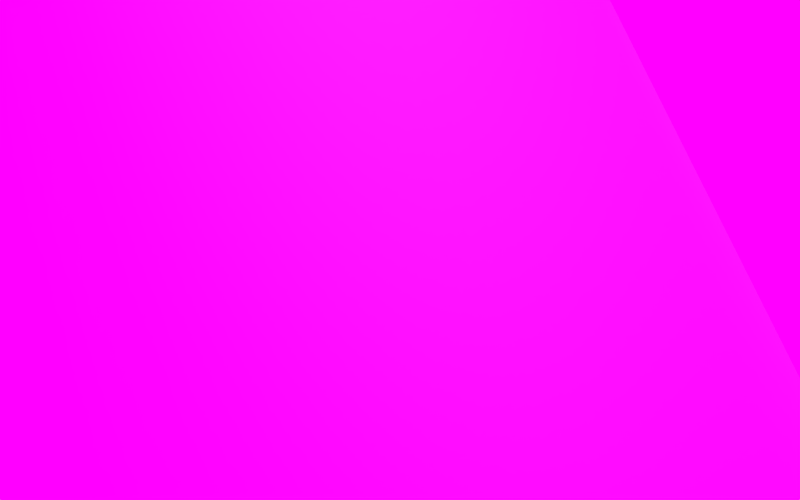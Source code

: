 # Source: bark02.blend  (saved by Blender 2.75.0; exported with 4.5.12 LTS)
import bpy
from mathutils import Matrix  # noqa: F401  (used for matrix-valued properties, if any)

bpy.ops.wm.read_factory_settings(use_empty=True)
scene = bpy.context.scene
scene.name = 'Scene'

# ---- collections
col_collection_1 = bpy.data.collections.new('Collection 1'); scene.collection.children.link(col_collection_1)

# ---- images (referenced by path relative to the original .blend; pixels are not part of the script)
import os
ASSET_DIR = os.environ.get("B2B_ASSET_DIR", "")  # directory of the original .blend (textures are referenced by path, not embedded)
HERE = os.path.dirname(os.path.abspath(__file__))  # packed textures are extracted next to this script under _unpacked/

def load_image(name, relpath, width, height, colorspace="sRGB"):
    """Load a texture the original file referenced (path relative to the .blend, or extracted next to this script)."""
    p = next((c for c in (os.path.join(HERE, relpath), os.path.join(ASSET_DIR, relpath)) if relpath and os.path.exists(c)), "")
    if p:
        img = bpy.data.images.load(p, check_existing=True)
        img.name = name
    else:  # same state as the original file: an image datablock whose file is absent (Cycles renders it pink)
        img = bpy.data.images.new(name, width, height)
        img.source = "FILE"
        img.filepath = "//" + (relpath or name)
    img.colorspace_settings.name = colorspace
    return img
img_bark02_jpg = load_image('bark02.jpg', 'bark02.jpg', 1024, 1024, 'sRGB')
img_bark02_spec_jpg = load_image('bark02_SPEC.jpg', 'bark02_SPEC.jpg', 1024, 1024, 'sRGB')
img_bark02_ao_jpg = load_image('bark02_AO.jpg', 'bark02_AO.jpg', 1024, 1024, 'sRGB')
img_bark02_norm_jpg = load_image('bark02_NORM.jpg', 'bark02_NORM.jpg', 1024, 1024, 'Non-Color')
img_bark02_disp_jpg = load_image('bark02_DISP.jpg', 'bark02_DISP.jpg', 1024, 1024, 'Non-Color')
img_mg_7122_panorama_exr_001 = load_image('_MG_7122 Panorama.exr.001', '_MG_7122 Panorama.exr', 1024, 1024, 'Linear Rec.709')

# ---- materials (node trees are filled in below, after node groups)
mat_bark02 = bpy.data.materials.new('bark02')
mat_bark02.alpha_threshold = 0.0
mat_bark02.roughness = 0.5

# ---- material node trees
mat_bark02.use_nodes = True; mat_bark02.node_tree.nodes.clear()
_N = mat_bark02.node_tree.nodes; _L = mat_bark02.node_tree.links
n0 = _N.new('ShaderNodeTexCoord'); n0.name = 'Texture Coordinate'; n0.location = (-1380, 554)
n1 = _N.new('ShaderNodeMapping'); n1.name = 'Mapping'; n1.location = (-1190, 546)
n2 = _N.new('ShaderNodeMix'); n2.name = 'Mix'; n2.location = (-363, 363)
n2.data_type = 'RGBA'
n2.blend_type = 'MULTIPLY'
n2.inputs[0].default_value = 1.0
n3 = _N.new('ShaderNodeOutputMaterial'); n3.name = 'Material Output'; n3.location = (540, 358)
n4 = _N.new('ShaderNodeTexImage'); n4.name = 'Image Texture'; n4.location = (-739, 440)
n4.width = 254
n4.image = img_bark02_jpg
n5 = _N.new('ShaderNodeTexImage'); n5.name = 'Image Texture.002'; n5.location = (-741, 689)
n5.width = 256
n5.image = img_bark02_spec_jpg
n6 = _N.new('ShaderNodeMixShader'); n6.name = 'Mix Shader'; n6.location = (262, 414)
n7 = _N.new('ShaderNodeBsdfAnisotropic'); n7.name = 'Glossy BSDF'; n7.location = (86, 269)
n7.distribution = 'GGX'
n7.inputs[1].default_value = 0.7746
n8 = _N.new('ShaderNodeNormalMap'); n8.name = 'Normal Map'; n8.location = (-380, 69)
n8.uv_map = 'UVMap'
n8.inputs[0].default_value = 0.4
n9 = _N.new('ShaderNodeTexImage'); n9.name = 'Image Texture.004'; n9.location = (-737, 196)
n9.width = 252
n9.image = img_bark02_ao_jpg
n10 = _N.new('ShaderNodeTexImage'); n10.name = 'Image Texture.001'; n10.location = (-740, -61)
n10.width = 249
n10.image = img_bark02_norm_jpg
n11 = _N.new('ShaderNodeTexImage'); n11.name = 'Image Texture.003'; n11.location = (-738, -315)
n11.width = 249
n11.image = img_bark02_disp_jpg
n12 = _N.new('ShaderNodeBsdfDiffuse'); n12.name = 'Diffuse BSDF'; n12.location = (-61, 392)
n12.inputs[1].default_value = 0.2083
n13 = _N.new('ShaderNodeValToRGB'); n13.name = 'ColorRamp'; n13.location = (-378, 702)
n13.width = 236
while len(n13.color_ramp.elements) > 1: n13.color_ramp.elements.remove(n13.color_ramp.elements[-1])
n13.color_ramp.elements[0].position = 0.1395; n13.color_ramp.elements[0].color = (0.0, 0.0, 0.0, 1.0)
_e = n13.color_ramp.elements.new(0.7535); _e.color = (0.08604, 0.08604, 0.08604, 1.0)
_L.new(n4.outputs[0], n2.inputs[6])
_L.new(n1.outputs[0], n4.inputs[0])
_L.new(n0.outputs[2], n1.inputs[0])
_L.new(n1.outputs[0], n10.inputs[0])
_L.new(n10.outputs[0], n8.inputs[1])
_L.new(n12.outputs[0], n6.inputs[1])
_L.new(n7.outputs[0], n6.inputs[2])
_L.new(n5.outputs[0], n13.inputs[0])
_L.new(n1.outputs[0], n9.inputs[0])
_L.new(n1.outputs[0], n5.inputs[0])
_L.new(n2.outputs[2], n12.inputs[0])
_L.new(n9.outputs[0], n2.inputs[7])
_L.new(n8.outputs[0], n7.inputs[4])
_L.new(n8.outputs[0], n12.inputs[2])
_L.new(n13.outputs[0], n6.inputs[0])
_L.new(n6.outputs[0], n3.inputs[0])
_L.new(n1.outputs[0], n11.inputs[0])
n3.is_active_output = True

# ---- world
world_world = bpy.data.worlds.new('World'); scene.world = world_world
world_world.use_nodes = True; world_world.node_tree.nodes.clear()
_N = world_world.node_tree.nodes; _L = world_world.node_tree.links
n0 = _N.new('ShaderNodeOutputWorld'); n0.name = 'World Output'; n0.location = (300, 300)
n1 = _N.new('ShaderNodeBackground'); n1.name = 'Background'; n1.location = (10, 300)
n1.inputs[1].default_value = 1.3
n2 = _N.new('ShaderNodeTexEnvironment'); n2.name = 'Environment Texture'; n2.location = (-180, 300)
n2.width = 140
n2.image = img_mg_7122_panorama_exr_001
_L.new(n1.outputs[0], n0.inputs[0])
_L.new(n2.outputs[0], n1.inputs[0])
n0.is_active_output = True
world_world.color = (0.01113, 0.006869, 0.01467)
world_world.use_sun_shadow = False
world_world.sun_shadow_jitter_overblur = 0.0
world_world.cycles.sampling_method = 'MANUAL'
world_world.cycles.sample_map_resolution = 256
world_world.light_settings.ao_factor = 0.1915

# ---- cameras
cam_camera = bpy.data.cameras.new('Camera')
cam_camera.clip_end = 100.0
cam_camera.lens = 85.0
cam_camera.sensor_width = 32.0
cam_camera.sensor_height = 18.0
cam_camera.ortho_scale = 7.314
cam_camera.show_limits = True
cam_camera.dof.focus_distance = 16.49

# ---- lights
light_area_001 = bpy.data.lights.new('Area.001', 'AREA')
light_area_001.color = (0.02502, 0.01059, 0.214)
light_area_001.transmission_factor = 0.0
light_area_001.use_shadow = False
light_area_001.energy = 175.3
light_area_001.shadow_buffer_clip_start = 0.5
light_area_001.shadow_soft_size = 10.0
light_area_001.shadow_maximum_resolution = 0.006
light_area_001.use_absolute_resolution = True
light_area_001.size = 10.0
light_area_001.size_y = 0.1
light_area_001.cycles.max_bounces = 8
light_area = bpy.data.lights.new('Area', 'AREA')
light_area.color = (1.0, 0.8811, 0.7727)
light_area.transmission_factor = 0.0
light_area.energy = 1414.0
light_area.shadow_buffer_clip_start = 0.5
light_area.shadow_soft_size = 7.0
light_area.shadow_maximum_resolution = 0.006
light_area.use_absolute_resolution = True
light_area.size = 7.0
light_area.size_y = 0.1
light_area.cycles.max_bounces = 8

# ---- meshes
me_cylinder = bpy.data.meshes.new('Cylinder')
me_cylinder.from_pydata([(0.5556, 0.8315, -1.0), (0.5556, 0.8315, 1.0), (0.7071, 0.7071, -1.0), (0.7071, 0.7071, 1.0), (0.8315, 0.5556, -1.0), (0.8315, 0.5556, 1.0), (0.9239, 0.3827, -1.0), (0.9239, 0.3827, 1.0), (0.9808, 0.1951, -1.0), (0.9808, 0.1951, 1.0), (1.0, 7.55e-08, -1.0), (1.0, 7.55e-08, 1.0), (0.9808, -0.1951, -1.0), (0.9808, -0.1951, 1.0), (0.9239, -0.3827, -1.0), (0.9239, -0.3827, 1.0), (0.8315, -0.5556, -1.0), (0.8315, -0.5556, 1.0), (0.7071, -0.7071, -1.0), (0.7071, -0.7071, 1.0), (0.5556, -0.8315, -1.0), (0.5556, -0.8315, 1.0), (0.3827, -0.9239, -1.0), (0.3827, -0.9239, 1.0), (0.5556, 0.8315, 0.8), (0.5556, 0.8315, 0.6), (0.5556, 0.8315, 0.4), (0.5556, 0.8315, 0.2), (0.5556, 0.8315, 0.0), (0.5556, 0.8315, -0.2), (0.5556, 0.8315, -0.4), (0.5556, 0.8315, -0.6), (0.5556, 0.8315, -0.8), (0.7071, 0.7071, 0.8), (0.7071, 0.7071, 0.6), (0.7071, 0.7071, 0.4), (0.7071, 0.7071, 0.2), (0.7071, 0.7071, 0.0), (0.7071, 0.7071, -0.2), (0.7071, 0.7071, -0.4), (0.7071, 0.7071, -0.6), (0.7071, 0.7071, -0.8), (0.8315, 0.5556, 0.8), (0.8315, 0.5556, 0.6), (0.8315, 0.5556, 0.4), (0.8315, 0.5556, 0.2), (0.8315, 0.5556, 0.0), (0.8315, 0.5556, -0.2), (0.8315, 0.5556, -0.4), (0.8315, 0.5556, -0.6), (0.8315, 0.5556, -0.8), (0.9239, 0.3827, 0.8), (0.9239, 0.3827, 0.6), (0.9239, 0.3827, 0.4), (0.9239, 0.3827, 0.2), (0.9239, 0.3827, 0.0), (0.9239, 0.3827, -0.2), (0.9239, 0.3827, -0.4), (0.9239, 0.3827, -0.6), (0.9239, 0.3827, -0.8), (0.9808, 0.1951, 0.8), (0.9808, 0.1951, 0.6), (0.9808, 0.1951, 0.4), (0.9808, 0.1951, 0.2), (0.9808, 0.1951, 0.0), (0.9808, 0.1951, -0.2), (0.9808, 0.1951, -0.4), (0.9808, 0.1951, -0.6), (0.9808, 0.1951, -0.8), (1.0, 7.55e-08, 0.8), (1.0, 7.55e-08, 0.6), (1.0, 7.55e-08, 0.4), (1.0, 7.55e-08, 0.2), (1.0, 7.55e-08, 0.0), (1.0, 7.55e-08, -0.2), (1.0, 7.55e-08, -0.4), (1.0, 7.55e-08, -0.6), (1.0, 7.55e-08, -0.8), (0.9808, -0.1951, 0.8), (0.9808, -0.1951, 0.6), (0.9808, -0.1951, 0.4), (0.9808, -0.1951, 0.2), (0.9808, -0.1951, 0.0), (0.9808, -0.1951, -0.2), (0.9808, -0.1951, -0.4), (0.9808, -0.1951, -0.6), (0.9808, -0.1951, -0.8), (0.9239, -0.3827, 0.8), (0.9239, -0.3827, 0.6), (0.9239, -0.3827, 0.4), (0.9239, -0.3827, 0.2), (0.9239, -0.3827, 0.0), (0.9239, -0.3827, -0.2), (0.9239, -0.3827, -0.4), (0.9239, -0.3827, -0.6), (0.9239, -0.3827, -0.8), (0.8315, -0.5556, 0.8), (0.8315, -0.5556, 0.6), (0.8315, -0.5556, 0.4), (0.8315, -0.5556, 0.2), (0.8315, -0.5556, 0.0), (0.8315, -0.5556, -0.2), (0.8315, -0.5556, -0.4), (0.8315, -0.5556, -0.6), (0.8315, -0.5556, -0.8), (0.7071, -0.7071, 0.8), (0.7071, -0.7071, 0.6), (0.7071, -0.7071, 0.4), (0.7071, -0.7071, 0.2), (0.7071, -0.7071, 0.0), (0.7071, -0.7071, -0.2), (0.7071, -0.7071, -0.4), (0.7071, -0.7071, -0.6), (0.7071, -0.7071, -0.8), (0.5556, -0.8315, 0.8), (0.5556, -0.8315, 0.6), (0.5556, -0.8315, 0.4), (0.5556, -0.8315, 0.2), (0.5556, -0.8315, 0.0), (0.5556, -0.8315, -0.2), (0.5556, -0.8315, -0.4), (0.5556, -0.8315, -0.6), (0.5556, -0.8315, -0.8), (0.3827, -0.9239, 0.8), (0.3827, -0.9239, 0.6), (0.3827, -0.9239, 0.4), (0.3827, -0.9239, 0.2), (0.3827, -0.9239, 0.0), (0.3827, -0.9239, -0.2), (0.3827, -0.9239, -0.4), (0.3827, -0.9239, -0.6), (0.3827, -0.9239, -0.8)], [], [(24, 1, 3, 33), (33, 3, 5, 42), (42, 5, 7, 51), (51, 7, 9, 60), (60, 9, 11, 69), (69, 11, 13, 78), (78, 13, 15, 87), (87, 15, 17, 96), (96, 17, 19, 105), (105, 19, 21, 114), (114, 21, 23, 123), (20, 122, 131, 22), (122, 121, 130, 131), (121, 120, 129, 130), (120, 119, 128, 129), (119, 118, 127, 128), (118, 117, 126, 127), (117, 116, 125, 126), (116, 115, 124, 125), (115, 114, 123, 124), (18, 113, 122, 20), (113, 112, 121, 122), (112, 111, 120, 121), (111, 110, 119, 120), (110, 109, 118, 119), (109, 108, 117, 118), (108, 107, 116, 117), (107, 106, 115, 116), (106, 105, 114, 115), (16, 104, 113, 18), (104, 103, 112, 113), (103, 102, 111, 112), (102, 101, 110, 111), (101, 100, 109, 110), (100, 99, 108, 109), (99, 98, 107, 108), (98, 97, 106, 107), (97, 96, 105, 106), (14, 95, 104, 16), (95, 94, 103, 104), (94, 93, 102, 103), (93, 92, 101, 102), (92, 91, 100, 101), (91, 90, 99, 100), (90, 89, 98, 99), (89, 88, 97, 98), (88, 87, 96, 97), (12, 86, 95, 14), (86, 85, 94, 95), (85, 84, 93, 94), (84, 83, 92, 93), (83, 82, 91, 92), (82, 81, 90, 91), (81, 80, 89, 90), (80, 79, 88, 89), (79, 78, 87, 88), (10, 77, 86, 12), (77, 76, 85, 86), (76, 75, 84, 85), (75, 74, 83, 84), (74, 73, 82, 83), (73, 72, 81, 82), (72, 71, 80, 81), (71, 70, 79, 80), (70, 69, 78, 79), (8, 68, 77, 10), (68, 67, 76, 77), (67, 66, 75, 76), (66, 65, 74, 75), (65, 64, 73, 74), (64, 63, 72, 73), (63, 62, 71, 72), (62, 61, 70, 71), (61, 60, 69, 70), (6, 59, 68, 8), (59, 58, 67, 68), (58, 57, 66, 67), (57, 56, 65, 66), (56, 55, 64, 65), (55, 54, 63, 64), (54, 53, 62, 63), (53, 52, 61, 62), (52, 51, 60, 61), (4, 50, 59, 6), (50, 49, 58, 59), (49, 48, 57, 58), (48, 47, 56, 57), (47, 46, 55, 56), (46, 45, 54, 55), (45, 44, 53, 54), (44, 43, 52, 53), (43, 42, 51, 52), (2, 41, 50, 4), (41, 40, 49, 50), (40, 39, 48, 49), (39, 38, 47, 48), (38, 37, 46, 47), (37, 36, 45, 46), (36, 35, 44, 45), (35, 34, 43, 44), (34, 33, 42, 43), (0, 32, 41, 2), (32, 31, 40, 41), (31, 30, 39, 40), (30, 29, 38, 39), (29, 28, 37, 38), (28, 27, 36, 37), (27, 26, 35, 36), (26, 25, 34, 35), (25, 24, 33, 34)])
me_cylinder.polygons.foreach_set('use_smooth', [True] * 110)
_uv = me_cylinder.uv_layers.new(name='UVMap')
_uv.uv.foreach_set('vector', [0.9999, 0.8347, 0.9999, 0.9274, 0.909, 0.9274, 0.909, 0.8347, 0.909, 0.8347, 0.909, 0.9274, 0.8181, 0.9274, 0.8181, 0.8347, 0.8181, 0.8347, 0.8181, 0.9274, 0.7272, 0.9274, 0.7272, 0.8347, 0.7272, 0.8347, 0.7272, 0.9274, 0.6363, 0.9274, 0.6363, 0.8347, 0.6363, 0.8347, 0.6363, 0.9274, 0.5454, 0.9274, 0.5454, 0.8347, 0.5454, 0.8347, 0.5454, 0.9274, 0.4546, 0.9274, 0.4546, 0.8347, 0.4546, 0.8347, 0.4546, 0.9274, 0.3637, 0.9274, 0.3637, 0.8347, 0.3637, 0.8347, 0.3637, 0.9274, 0.2728, 0.9274, 0.2728, 0.8347, 0.2728, 0.8347, 0.2728, 0.9274, 0.1819, 0.9274, 0.1819, 0.8347, 0.1819, 0.8347, 0.1819, 0.9274, 0.09099, 0.9274, 0.09099, 0.8347, 0.09099, 0.8347, 0.09099, 0.9274, 9.629e-05, 0.9274, 9.64e-05, 0.8347, 0.09099, 9.725e-05, 0.09099, 0.09283, 9.651e-05, 0.09283, 9.651e-05, 9.737e-05, 0.09099, 0.09283, 0.09099, 0.1856, 9.651e-05, 0.1856, 9.651e-05, 0.09283, 0.09099, 0.1856, 0.09099, 0.2783, 9.663e-05, 0.2783, 9.651e-05, 0.1856, 0.09099, 0.2783, 0.09099, 0.371, 9.651e-05, 0.371, 9.663e-05, 0.2783, 0.09099, 0.371, 0.09099, 0.4637, 9.651e-05, 0.4637, 9.651e-05, 0.371, 0.09099, 0.4637, 0.09099, 0.5565, 9.651e-05, 0.5565, 9.651e-05, 0.4637, 0.09099, 0.5565, 0.09099, 0.6492, 9.651e-05, 0.6492, 9.651e-05, 0.5565, 0.09099, 0.6492, 0.09099, 0.7419, 9.64e-05, 0.7419, 9.651e-05, 0.6492, 0.09099, 0.7419, 0.09099, 0.8347, 9.64e-05, 0.8347, 9.64e-05, 0.7419, 0.1819, 9.725e-05, 0.1819, 0.09283, 0.09099, 0.09283, 0.09099, 9.725e-05, 0.1819, 0.09283, 0.1819, 0.1856, 0.09099, 0.1856, 0.09099, 0.09283, 0.1819, 0.1856, 0.1819, 0.2783, 0.09099, 0.2783, 0.09099, 0.1856, 0.1819, 0.2783, 0.1819, 0.371, 0.09099, 0.371, 0.09099, 0.2783, 0.1819, 0.371, 0.1819, 0.4637, 0.09099, 0.4637, 0.09099, 0.371, 0.1819, 0.4637, 0.1819, 0.5565, 0.09099, 0.5565, 0.09099, 0.4637, 0.1819, 0.5565, 0.1819, 0.6492, 0.09099, 0.6492, 0.09099, 0.5565, 0.1819, 0.6492, 0.1819, 0.7419, 0.09099, 0.7419, 0.09099, 0.6492, 0.1819, 0.7419, 0.1819, 0.8347, 0.09099, 0.8347, 0.09099, 0.7419, 0.2728, 9.714e-05, 0.2728, 0.09283, 0.1819, 0.09283, 0.1819, 9.725e-05, 0.2728, 0.09283, 0.2728, 0.1856, 0.1819, 0.1856, 0.1819, 0.09283, 0.2728, 0.1856, 0.2728, 0.2783, 0.1819, 0.2783, 0.1819, 0.1856, 0.2728, 0.2783, 0.2728, 0.371, 0.1819, 0.371, 0.1819, 0.2783, 0.2728, 0.371, 0.2728, 0.4637, 0.1819, 0.4637, 0.1819, 0.371, 0.2728, 0.4637, 0.2728, 0.5565, 0.1819, 0.5565, 0.1819, 0.4637, 0.2728, 0.5565, 0.2728, 0.6492, 0.1819, 0.6492, 0.1819, 0.5565, 0.2728, 0.6492, 0.2728, 0.7419, 0.1819, 0.7419, 0.1819, 0.6492, 0.2728, 0.7419, 0.2728, 0.8347, 0.1819, 0.8347, 0.1819, 0.7419, 0.3637, 9.708e-05, 0.3637, 0.09283, 0.2728, 0.09283, 0.2728, 9.714e-05, 0.3637, 0.09283, 0.3637, 0.1856, 0.2728, 0.1856, 0.2728, 0.09283, 0.3637, 0.1856, 0.3637, 0.2783, 0.2728, 0.2783, 0.2728, 0.1856, 0.3637, 0.2783, 0.3637, 0.371, 0.2728, 0.371, 0.2728, 0.2783, 0.3637, 0.371, 0.3637, 0.4637, 0.2728, 0.4637, 0.2728, 0.371, 0.3637, 0.4637, 0.3637, 0.5565, 0.2728, 0.5565, 0.2728, 0.4637, 0.3637, 0.5565, 0.3637, 0.6492, 0.2728, 0.6492, 0.2728, 0.5565, 0.3637, 0.6492, 0.3637, 0.7419, 0.2728, 0.7419, 0.2728, 0.6492, 0.3637, 0.7419, 0.3637, 0.8347, 0.2728, 0.8347, 0.2728, 0.7419, 0.4546, 9.703e-05, 0.4546, 0.09283, 0.3637, 0.09283, 0.3637, 9.708e-05, 0.4546, 0.09283, 0.4546, 0.1856, 0.3637, 0.1856, 0.3637, 0.09283, 0.4546, 0.1856, 0.4546, 0.2783, 0.3637, 0.2783, 0.3637, 0.1856, 0.4546, 0.2783, 0.4546, 0.371, 0.3637, 0.371, 0.3637, 0.2783, 0.4546, 0.371, 0.4546, 0.4637, 0.3637, 0.4637, 0.3637, 0.371, 0.4546, 0.4637, 0.4546, 0.5565, 0.3637, 0.5565, 0.3637, 0.4637, 0.4546, 0.5565, 0.4546, 0.6492, 0.3637, 0.6492, 0.3637, 0.5565, 0.4546, 0.6492, 0.4546, 0.7419, 0.3637, 0.7419, 0.3637, 0.6492, 0.4546, 0.7419, 0.4546, 0.8347, 0.3637, 0.8347, 0.3637, 0.7419, 0.5454, 9.691e-05, 0.5454, 0.09283, 0.4546, 0.09283, 0.4546, 9.703e-05, 0.5454, 0.09283, 0.5454, 0.1856, 0.4546, 0.1856, 0.4546, 0.09283, 0.5454, 0.1856, 0.5454, 0.2783, 0.4546, 0.2783, 0.4546, 0.1856, 0.5454, 0.2783, 0.5454, 0.371, 0.4546, 0.371, 0.4546, 0.2783, 0.5454, 0.371, 0.5454, 0.4637, 0.4546, 0.4637, 0.4546, 0.371, 0.5454, 0.4637, 0.5454, 0.5565, 0.4546, 0.5565, 0.4546, 0.4637, 0.5454, 0.5565, 0.5454, 0.6492, 0.4546, 0.6492, 0.4546, 0.5565, 0.5454, 0.6492, 0.5454, 0.7419, 0.4546, 0.7419, 0.4546, 0.6492, 0.5454, 0.7419, 0.5454, 0.8347, 0.4546, 0.8347, 0.4546, 0.7419, 0.6363, 9.68e-05, 0.6363, 0.09283, 0.5454, 0.09283, 0.5454, 9.691e-05, 0.6363, 0.09283, 0.6363, 0.1856, 0.5454, 0.1856, 0.5454, 0.09283, 0.6363, 0.1856, 0.6363, 0.2783, 0.5454, 0.2783, 0.5454, 0.1856, 0.6363, 0.2783, 0.6363, 0.371, 0.5454, 0.371, 0.5454, 0.2783, 0.6363, 0.371, 0.6363, 0.4637, 0.5454, 0.4637, 0.5454, 0.371, 0.6363, 0.4637, 0.6363, 0.5565, 0.5454, 0.5565, 0.5454, 0.4637, 0.6363, 0.5565, 0.6363, 0.6492, 0.5454, 0.6492, 0.5454, 0.5565, 0.6363, 0.6492, 0.6363, 0.7419, 0.5454, 0.7419, 0.5454, 0.6492, 0.6363, 0.7419, 0.6363, 0.8347, 0.5454, 0.8347, 0.5454, 0.7419, 0.7272, 9.669e-05, 0.7272, 0.09283, 0.6363, 0.09283, 0.6363, 9.68e-05, 0.7272, 0.09283, 0.7272, 0.1856, 0.6363, 0.1856, 0.6363, 0.09283, 0.7272, 0.1856, 0.7272, 0.2783, 0.6363, 0.2783, 0.6363, 0.1856, 0.7272, 0.2783, 0.7272, 0.371, 0.6363, 0.371, 0.6363, 0.2783, 0.7272, 0.371, 0.7272, 0.4637, 0.6363, 0.4637, 0.6363, 0.371, 0.7272, 0.4637, 0.7272, 0.5565, 0.6363, 0.5565, 0.6363, 0.4637, 0.7272, 0.5565, 0.7272, 0.6492, 0.6363, 0.6492, 0.6363, 0.5565, 0.7272, 0.6492, 0.7272, 0.7419, 0.6363, 0.7419, 0.6363, 0.6492, 0.7272, 0.7419, 0.7272, 0.8347, 0.6363, 0.8347, 0.6363, 0.7419, 0.8181, 9.657e-05, 0.8181, 0.09283, 0.7272, 0.09283, 0.7272, 9.669e-05, 0.8181, 0.09283, 0.8181, 0.1856, 0.7272, 0.1856, 0.7272, 0.09283, 0.8181, 0.1856, 0.8181, 0.2783, 0.7272, 0.2783, 0.7272, 0.1856, 0.8181, 0.2783, 0.8181, 0.371, 0.7272, 0.371, 0.7272, 0.2783, 0.8181, 0.371, 0.8181, 0.4637, 0.7272, 0.4637, 0.7272, 0.371, 0.8181, 0.4637, 0.8181, 0.5565, 0.7272, 0.5565, 0.7272, 0.4637, 0.8181, 0.5565, 0.8181, 0.6492, 0.7272, 0.6492, 0.7272, 0.5565, 0.8181, 0.6492, 0.8181, 0.7419, 0.7272, 0.7419, 0.7272, 0.6492, 0.8181, 0.7419, 0.8181, 0.8347, 0.7272, 0.8347, 0.7272, 0.7419, 0.909, 9.64e-05, 0.909, 0.09283, 0.8181, 0.09283, 0.8181, 9.657e-05, 0.909, 0.09283, 0.909, 0.1856, 0.8181, 0.1856, 0.8181, 0.09283, 0.909, 0.1856, 0.909, 0.2783, 0.8181, 0.2783, 0.8181, 0.1856, 0.909, 0.2783, 0.909, 0.371, 0.8181, 0.371, 0.8181, 0.2783, 0.909, 0.371, 0.909, 0.4637, 0.8181, 0.4637, 0.8181, 0.371, 0.909, 0.4637, 0.909, 0.5565, 0.8181, 0.5565, 0.8181, 0.4637, 0.909, 0.5565, 0.909, 0.6492, 0.8181, 0.6492, 0.8181, 0.5565, 0.909, 0.6492, 0.909, 0.7419, 0.8181, 0.7419, 0.8181, 0.6492, 0.909, 0.7419, 0.909, 0.8347, 0.8181, 0.8347, 0.8181, 0.7419, 0.9999, 9.629e-05, 0.9999, 0.09283, 0.909, 0.09283, 0.909, 9.64e-05, 0.9999, 0.09283, 0.9999, 0.1856, 0.909, 0.1856, 0.909, 0.09283, 0.9999, 0.1856, 0.9999, 0.2783, 0.909, 0.2783, 0.909, 0.1856, 0.9999, 0.2783, 0.9999, 0.371, 0.909, 0.371, 0.909, 0.2783, 0.9999, 0.371, 0.9999, 0.4637, 0.909, 0.4637, 0.909, 0.371, 0.9999, 0.4637, 0.9999, 0.5565, 0.909, 0.5565, 0.909, 0.4637, 0.9999, 0.5565, 0.9999, 0.6492, 0.909, 0.6492, 0.909, 0.5565, 0.9999, 0.6492, 0.9999, 0.7419, 0.909, 0.7419, 0.909, 0.6492, 0.9999, 0.7419, 0.9999, 0.8347, 0.909, 0.8347, 0.909, 0.7419])
me_cylinder.materials.append(mat_bark02)
me_cylinder.use_remesh_preserve_volume = False
me_cylinder.use_remesh_preserve_attributes = False
me_cylinder.use_mirror_vertex_groups = False
me_cylinder.update()

# ---- objects
ob_empty = bpy.data.objects.new('Empty', None)
ob_area_001 = bpy.data.objects.new('Area.001', light_area_001)
ob_area = bpy.data.objects.new('Area', light_area)
ob_cylinder = bpy.data.objects.new('Cylinder', me_cylinder)
ob_camera = bpy.data.objects.new('Camera', cam_camera)

# ---- transforms, parenting, visibility, modifiers, constraints
ob_empty.location = (10.24, -0.101, 6.736)
ob_empty.empty_image_offset = (0.0, 0.0)
ob_empty.lineart.crease_threshold = 0.0
ob_area_001.location = (2.438, -3.258, 6.316)
ob_area_001.rotation_euler = (-1.577, 0.03953, -4.247)
ob_area_001.scale = (0.6431, 0.6431, 0.6431)
ob_area_001.lineart.crease_threshold = 0.0
ob_area.location = (15.27, -2.713, 15.92)
ob_area.rotation_euler = (0.4623, 0.3842, -5.918)
ob_area.scale = (0.6431, 0.6431, 0.6431)
ob_area.lineart.crease_threshold = 0.0
ob_cylinder.location = (8.251, 2.996, 4.899)
ob_cylinder.rotation_euler = (0.1601, -0.5079, -1.394)
ob_cylinder.scale = (3.911, 3.911, 3.911)
ob_cylinder.lineart.crease_threshold = 0.0
_vg = ob_cylinder.vertex_groups.new(name='Group')
_m = ob_cylinder.modifiers.new('Subsurf', 'SUBSURF')
_m.uv_smooth = 'PRESERVE_CORNERS'
_m.levels = 5
_m.render_levels = 6
_m.show_only_control_edges = False
_m = ob_cylinder.modifiers.new('Displace', 'DISPLACE')
_m.strength = 0.01
_m.texture_coords = 'UV'
_m.uv_layer = 'UVMap'
ob_camera.location = (7.009, -16.57, 2.702)
ob_camera.rotation_euler = (1.774, 0.01081, -0.08413)
ob_camera.lock_rotations_4d = False
ob_camera.empty_display_type = 'ARROWS'
ob_camera.color = (0.0, 0.0, 0.0, 0.0)
ob_camera.display_type = 'WIRE'
ob_camera.lineart.crease_threshold = 0.0
cam_camera.dof.focus_object = ob_empty

# ---- collection membership
col_collection_1.objects.link(ob_empty)
col_collection_1.objects.link(ob_area_001)
col_collection_1.objects.link(ob_area)
col_collection_1.objects.link(ob_cylinder)
col_collection_1.objects.link(ob_camera)

# ---- scene / render settings (as saved in the file)
scene.camera = ob_camera
scene.frame_start = 1; scene.frame_end = 250; scene.frame_set(6)
scene.render.engine = 'CYCLES'
scene.render.image_settings.file_format = 'JPEG'
scene.render.resolution_y = 1200
scene.render.resolution_percentage = 75
scene.render.dither_intensity = 0.0
scene.render.use_border = True
scene.cycles.use_denoising = False
scene.cycles.samples = 100
scene.cycles.sampling_pattern = 'TABULATED_SOBOL'
scene.cycles.light_sampling_threshold = 0.0
scene.cycles.use_adaptive_sampling = False
scene.cycles.use_light_tree = False
scene.cycles.caustics_reflective = False
scene.cycles.caustics_refractive = False
scene.cycles.blur_glossy = 0.0
scene.cycles.max_bounces = 2
scene.cycles.diffuse_bounces = 1
scene.cycles.glossy_bounces = 1
scene.cycles.transmission_bounces = 0
scene.cycles.transparent_max_bounces = 2
scene.cycles.pixel_filter_type = 'GAUSSIAN'
scene.cycles.sample_clamp_direct = 2.0
scene.cycles.sample_clamp_indirect = 2.0
scene.view_settings.view_transform = 'Standard'
bpy.context.view_layer.update()
